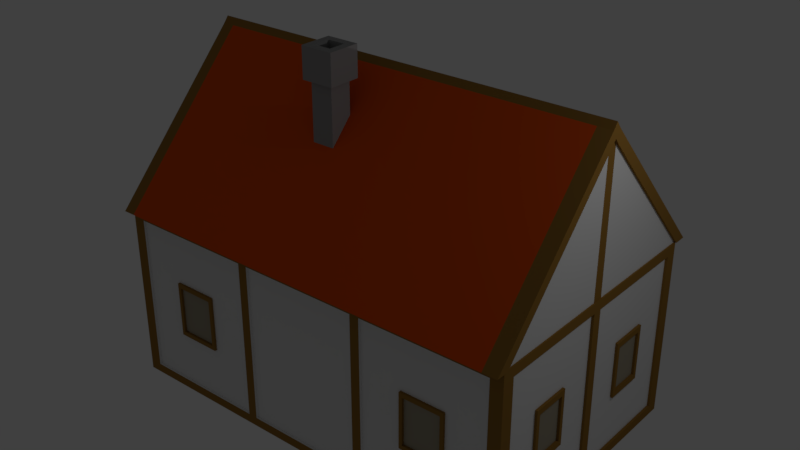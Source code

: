 # Source: SmallHouse.blend  (saved by Blender 2.79.0; exported with 4.5.12 LTS)
import bpy
from mathutils import Matrix  # noqa: F401  (used for matrix-valued properties, if any)

bpy.ops.wm.read_factory_settings(use_empty=True)
scene = bpy.context.scene
scene.name = 'Scene'

# ---- collections
col_collection_1 = bpy.data.collections.new('Collection 1'); scene.collection.children.link(col_collection_1)

# ---- materials (node trees are filled in below, after node groups)
mat_material_005 = bpy.data.materials.new('Material.005')
mat_material_005.alpha_threshold = 0.0
mat_material_005.use_transparent_shadow = False
mat_material_005.diffuse_color = (0.2462, 0.04932, 0.01373, 1.0)
mat_material_005.roughness = 0.5
mat_material_004 = bpy.data.materials.new('Material.004')
mat_material_004.alpha_threshold = 0.0
mat_material_004.use_transparent_shadow = False
mat_material_004.diffuse_color = (0.3108, 0.3108, 0.3108, 1.0)
mat_material_004.roughness = 0.5
mat_material = bpy.data.materials.new('Material')
mat_material.alpha_threshold = 0.0
mat_material.use_transparent_shadow = False
mat_material.roughness = 0.5
mat_material.line_color = (0.0, 0.0, 0.0, 1.0)
mat_material_001 = bpy.data.materials.new('Material.001')
mat_material_001.alpha_threshold = 0.0
mat_material_001.use_transparent_shadow = False
mat_material_001.diffuse_color = (0.305, 0.159, 0.0331, 1.0)
mat_material_001.roughness = 0.5
mat_material_002 = bpy.data.materials.new('Material.002')
mat_material_002.alpha_threshold = 0.0
mat_material_002.use_transparent_shadow = False
mat_material_002.diffuse_color = (0.8, 0.09207, 0.006826, 1.0)
mat_material_002.roughness = 0.5
mat_material_003 = bpy.data.materials.new('Material.003')
mat_material_003.alpha_threshold = 0.0
mat_material_003.use_transparent_shadow = False
mat_material_003.diffuse_color = (0.3712, 0.3278, 0.2423, 1.0)
mat_material_003.roughness = 0.5

# ---- material node trees

# ---- world
world_world = bpy.data.worlds.new('World'); scene.world = world_world
world_world.color = (0.05088, 0.05088, 0.05088)
world_world.use_sun_shadow = False
world_world.sun_shadow_jitter_overblur = 0.0
world_world.cycles.sampling_method = 'MANUAL'

# ---- cameras
cam_camera = bpy.data.cameras.new('Camera')
cam_camera.clip_end = 100.0
cam_camera.lens = 35.0
cam_camera.sensor_width = 32.0
cam_camera.sensor_height = 18.0
cam_camera.ortho_scale = 7.314
cam_camera.dof.focus_distance = 0.0
cam_camera.dof.aperture_fstop = 128.0

# ---- lights
light_lamp_001 = bpy.data.lights.new('Lamp.001', 'POINT')
light_lamp_001.transmission_factor = 0.0
light_lamp_001.cutoff_distance = 30.0
light_lamp_001.energy = 100.0
light_lamp_001.shadow_buffer_clip_start = 1.001
light_lamp_001.shadow_soft_size = 0.1
light_lamp_001.shadow_maximum_resolution = 0.006
light_lamp_001.use_absolute_resolution = True
light_lamp = bpy.data.lights.new('Lamp', 'POINT')
light_lamp.transmission_factor = 0.0
light_lamp.cutoff_distance = 30.0
light_lamp.energy = 100.0
light_lamp.shadow_buffer_clip_start = 1.001
light_lamp.shadow_soft_size = 0.1
light_lamp.shadow_maximum_resolution = 0.006
light_lamp.use_absolute_resolution = True

# ---- meshes
me_plane = bpy.data.meshes.new('Plane')
me_plane.from_pydata([(-1.0, -1.21, -9.198e-09), (1.0, -1.21, -9.198e-09), (-1.0, 1.101, 4.396e-09), (1.0, 1.101, 4.396e-09), (-1.0, -0.05494, -2.401e-09), (1.0, -0.05494, -2.401e-09), (-0.7493, -0.2039, -2.794e-09), (-0.7493, -0.9597, -7.723e-09), (0.7493, -0.9597, -7.723e-09), (0.7493, -0.2039, -2.794e-09), (0.7477, 0.09566, -9.313e-09), (0.7477, 0.8482, 2.911e-09), (-0.7477, 0.8482, 2.911e-09), (-0.7477, 0.09566, -9.313e-09), (0.7477, 0.09566, -0.02851), (0.7477, 0.8482, -0.02851), (-0.7477, 0.8482, -0.02851), (-0.7477, 0.09566, -0.02851), (-0.7493, -0.2039, -0.02851), (-0.7493, -0.9597, -0.02851), (0.7493, -0.9597, -0.02851), (0.7493, -0.2039, -0.02851), (0.8738, 0.9744, 3.654e-09), (0.8738, -0.02432, -7.81e-09), (-0.8738, 0.9744, 3.654e-09), (-0.8738, -0.02432, -7.81e-09), (0.5543, -0.9597, -7.723e-09), (0.5531, 0.8482, 2.911e-09), (0.7398, -0.05494, -2.401e-09), (0.7398, -1.21, -9.198e-09), (0.5543, -0.2039, -2.794e-09), (0.7398, 1.101, 4.396e-09), (0.5531, 0.09566, -9.313e-09), (0.5531, 0.8482, -0.02851), (0.5531, 0.09566, -0.02851), (0.5543, -0.9597, -0.02851), (0.5543, -0.2039, -0.02851), (0.6465, -0.02432, -7.81e-09), (0.6465, 0.9744, 3.654e-09), (0.3555, 0.8482, 2.911e-09), (0.4754, -0.05494, -2.401e-09), (0.3562, -0.2039, -2.794e-09), (0.4754, 1.101, 4.396e-09), (0.3555, 0.09566, -9.313e-09), (0.3555, 0.8482, -0.02851), (0.3555, 0.09566, -0.02851), (0.3562, -0.2039, -0.02851), (0.4155, 0.9744, 3.654e-09), (0.3562, -0.9597, -7.723e-09), (0.4754, -1.21, -9.198e-09), (0.3562, -0.9597, -0.02851), (0.4155, -0.02432, -7.81e-09), (0.4155, -0.02432, 0.03806), (0.6465, -0.02432, 0.03806), (0.7398, -0.05494, 0.03806), (0.4754, -0.05494, 0.03806)], [], [(32, 10, 14, 34), (8, 9, 21, 20), (7, 6, 4, 0), (48, 7, 0, 49), (9, 8, 1, 5), (30, 9, 5, 28), (22, 23, 5, 3), (38, 22, 3, 31), (25, 24, 2, 4), (51, 25, 4, 40), (34, 14, 15, 33), (39, 12, 16, 44), (12, 13, 17, 16), (10, 11, 15, 14), (35, 20, 21, 36), (26, 8, 20, 35), (41, 6, 18, 46), (6, 7, 19, 18), (43, 13, 25, 51), (13, 12, 24, 25), (27, 11, 22, 38), (11, 10, 23, 22), (39, 27, 38, 47), (10, 32, 37, 23), (9, 30, 36, 21), (48, 26, 35, 50), (50, 35, 36, 46), (11, 27, 33, 15), (45, 34, 33, 44), (23, 37, 28, 5), (47, 38, 31, 42), (41, 30, 28, 40), (8, 26, 29, 1), (43, 32, 34, 45), (13, 43, 45, 17), (6, 41, 40, 4), (24, 47, 42, 2), (17, 45, 44, 16), (19, 50, 46, 18), (7, 48, 50, 19), (12, 39, 47, 24), (32, 43, 51, 37), (30, 41, 46, 36), (27, 39, 44, 33), (40, 28, 54, 55), (26, 48, 49, 29), (53, 52, 55, 54), (51, 40, 55, 52), (37, 51, 52, 53), (28, 37, 53, 54)])
me_plane.materials.append(mat_material_005)
me_plane.use_remesh_preserve_volume = False
me_plane.use_remesh_preserve_attributes = False
me_plane.use_mirror_vertex_groups = False
me_plane.update()
me_cube_002 = bpy.data.meshes.new('Cube.002')
me_cube_002.from_pydata([(-1.0, -1.0, -0.9365), (-1.0, -1.0, 1.063), (-1.0, 1.0, -0.9365), (-1.0, 1.0, 1.063), (1.0, -1.0, -0.9365), (1.0, -1.0, 1.063), (1.0, 1.0, -0.9365), (1.0, 1.0, 1.063), (-1.451, -1.451, 1.063), (-1.451, 1.451, 1.063), (1.451, 1.451, 1.063), (1.451, -1.451, 1.063), (-1.451, -1.451, 2.019), (-1.451, 1.451, 2.019), (1.451, 1.451, 2.019), (1.451, -1.451, 2.019), (-0.758, -0.758, 2.019), (-0.758, 0.758, 2.019), (0.758, 0.758, 2.019), (0.758, -0.758, 2.019), (-0.758, -0.758, 0.8364), (-0.758, 0.758, 0.8364), (0.758, 0.758, 0.8364), (0.758, -0.758, 0.8364)], [], [(0, 1, 3, 2), (2, 3, 7, 6), (6, 7, 5, 4), (4, 5, 1, 0), (2, 6, 4, 0), (7, 3, 9, 10), (11, 10, 14, 15), (5, 7, 10, 11), (3, 1, 8, 9), (1, 5, 11, 8), (14, 13, 17, 18), (9, 8, 12, 13), (8, 11, 15, 12), (10, 9, 13, 14), (19, 18, 22, 23), (15, 14, 18, 19), (13, 12, 16, 17), (12, 15, 19, 16), (22, 21, 20, 23), (17, 16, 20, 21), (16, 19, 23, 20), (18, 17, 21, 22)])
me_cube_002.materials.append(mat_material_004)
me_cube_002.use_remesh_preserve_volume = False
me_cube_002.use_remesh_preserve_attributes = False
me_cube_002.use_mirror_vertex_groups = False
me_cube_002.update()
me_cube_001 = bpy.data.meshes.new('Cube.001')
me_cube_001.from_pydata([(-0.9871, -0.9426, -1.0), (-0.9871, 0.9381, -1.0), (-0.9871, 0.0, 1.0), (0.9992, -0.9426, -1.0), (0.9992, 0.9381, -1.0), (-0.9871, 0.0, -1.0), (0.9992, 0.0, -1.0), (0.9992, 0.0, 1.0), (0.943, 0.9381, -1.0), (0.943, -0.9426, -1.0), (0.943, 0.0, -1.0), (-0.9406, 0.9381, -1.0), (-0.9406, 0.0, -1.0), (-0.9406, -0.9426, -1.0), (-0.9871, 0.0001822, 1.2), (-0.9871, 1.03, -0.9958), (-0.9406, 1.03, -0.9958), (0.943, -1.035, -0.9958), (0.9992, -1.035, -0.9958), (-0.9871, -1.035, -0.9958), (0.943, 0.0001822, 1.2), (0.9992, 0.0001822, 1.2), (0.9992, 1.03, -0.9958), (0.943, 1.03, -0.9958), (-0.9406, -1.035, -0.9958), (-0.9406, 0.0001822, 1.2), (1.011, 0.0001822, 1.2), (1.011, 0.0, 1.0), (1.011, 0.9381, -1.0), (1.011, -0.9426, -1.0), (1.011, -1.035, -0.9958), (1.011, 1.03, -0.9958), (-0.999, 7.778e-12, 1.0), (-0.999, 0.9381, -1.0), (-0.999, -0.9426, -1.0), (-0.999, -1.035, -0.9958), (-0.999, 0.0001822, 1.2), (-0.999, 1.03, -0.9958), (0.9992, 0.4691, -1.0), (-0.9871, 0.4691, -1.0), (0.943, 0.4691, -1.0), (-0.9406, 0.4691, -1.0), (-0.9871, 0.03745, 0.9075), (-0.9871, 0.03369, -1.0), (0.9992, 0.03745, 0.9075), (0.943, 0.03369, -1.0), (-0.9406, 0.03369, -1.0), (-0.9871, 0.04009, 1.098), (0.9992, 0.04009, 1.098), (0.943, 0.04009, 1.098), (-0.9406, 0.04009, 1.098), (1.011, 0.03745, 0.9075), (1.011, 0.04009, 1.098), (-0.999, 0.03745, 0.9075), (-0.999, 0.04009, 1.098), (0.9992, 0.03369, -1.0), (0.9992, -0.04708, -1.001), (-0.9871, -0.03592, 0.9214), (0.9992, -0.03592, 0.9214), (-0.9871, -0.03467, 1.113), (0.9992, -0.03467, 1.113), (0.943, -0.03467, 1.113), (-0.9406, -0.03467, 1.113), (1.011, -0.03592, 0.9214), (1.011, -0.03467, 1.113), (-0.999, -0.03592, 0.9214), (-0.999, -0.03467, 1.113), (-0.9871, -0.04708, -1.001), (0.943, -0.04708, -1.001), (-0.9406, -0.04708, -1.001)], [], [(43, 42, 1, 39), (13, 9, 17, 24), (56, 58, 3), (0, 19, 35, 34), (45, 55, 6, 10), (44, 7, 6, 55), (57, 2, 5, 67), (46, 45, 10, 12), (68, 56, 3, 9), (44, 4, 28, 51), (9, 3, 18, 17), (4, 8, 23, 22), (69, 68, 9, 13), (43, 46, 12, 5), (0, 13, 24, 19), (49, 20, 21, 48), (62, 25, 14, 59), (60, 21, 20, 61), (50, 25, 20, 49), (47, 14, 25, 50), (61, 20, 25, 62), (8, 11, 16, 23), (48, 21, 26, 52), (11, 1, 15, 16), (15, 1, 33, 37), (51, 28, 31, 52), (63, 27, 26, 64), (18, 3, 29, 30), (60, 18, 30, 64), (58, 7, 27, 63), (4, 22, 31, 28), (53, 32, 36, 54), (65, 34, 35, 66), (59, 14, 36, 66), (57, 0, 34, 65), (42, 2, 32, 53), (47, 15, 37, 54), (1, 11, 41, 39), (11, 8, 40, 41), (8, 4, 38, 40), (14, 47, 54, 36), (1, 42, 53, 33), (33, 53, 54, 37), (27, 51, 52, 26), (22, 48, 52, 31), (15, 47, 50, 16), (16, 50, 49, 23), (23, 49, 48, 22), (39, 41, 46, 43), (7, 44, 51, 27), (41, 40, 45, 46), (4, 44, 55, 38), (40, 38, 55, 45), (5, 2, 42, 43), (10, 6, 56, 68), (12, 10, 68, 69), (5, 12, 69, 67), (2, 57, 65, 32), (19, 59, 66, 35), (32, 65, 66, 36), (3, 58, 63, 29), (21, 60, 64, 26), (29, 63, 64, 30), (17, 61, 62, 24), (18, 60, 61, 17), (24, 62, 59, 19), (0, 57, 67), (6, 7, 58, 56), (67, 69, 13, 0)])
me_cube_001.polygons.foreach_set('material_index', [0, 1, 0, 1, 0, 1, 1, 0, 0, 1, 1, 1, 0, 0, 1, 1, 1, 1, 1, 1, 1, 1, 1, 1, 1, 1, 1, 1, 1, 1, 1, 1, 1, 1, 1, 1, 1, 0, 0, 0, 1, 1, 1, 1, 1, 1, 2, 1, 0, 1, 0, 0, 0, 1, 0, 0, 0, 1, 1, 1, 1, 1, 1, 2, 1, 1, 0, 1, 0])
me_cube_001.materials.append(mat_material)
me_cube_001.materials.append(mat_material_001)
me_cube_001.materials.append(mat_material_002)
me_cube_001.use_remesh_preserve_volume = False
me_cube_001.use_remesh_preserve_attributes = False
me_cube_001.use_mirror_vertex_groups = False
me_cube_001.update()
me_cube = bpy.data.meshes.new('Cube')
me_cube.from_pydata([(1.011, 1.0, -1.0), (1.011, -1.0, -1.0), (1.011, 1.0, 1.0), (1.011, -1.0, 1.0), (1.011, -0.9209, -1.0), (1.011, -0.9209, 1.0), (1.011, 0.9274, -1.0), (1.011, 0.9274, 1.0), (1.011, -0.03656, -1.0), (1.011, -0.03656, 1.0), (1.011, 0.03741, -1.0), (1.011, 0.0374, 1.0), (1.011, -0.9209, -0.897), (1.011, 0.9274, -0.897), (1.011, -0.03656, -0.897), (1.011, 0.03741, -0.897), (1.011, -0.9209, 0.8916), (1.011, 0.9274, 0.8916), (1.011, -0.03656, 0.8916), (1.011, 0.0374, 0.8916), (1.011, -0.6335, 0.3103), (1.011, -0.6335, -0.3157), (1.011, 0.6382, 0.3103), (1.011, 0.6382, -0.3157), (1.011, -0.324, 0.3103), (1.011, -0.324, -0.3157), (1.011, 0.3267, 0.3103), (1.011, 0.3267, -0.3157), (1.011, -0.6025, 0.2477), (1.011, -0.6025, -0.2531), (1.011, -0.3549, 0.2477), (1.011, -0.3549, -0.2531), (1.011, 0.607, 0.2477), (1.011, 0.607, -0.2531), (1.011, 0.3578, 0.2477), (1.011, 0.3578, -0.2531), (0.9622, 1.0, -1.0), (0.9622, -1.0, -1.0), (0.9622, 1.0, 1.0), (0.9622, -1.0, 1.0), (0.9622, -0.9209, 1.0), (0.9622, -0.9209, -1.0), (0.9622, 0.9274, -1.0), (0.9622, 0.9274, 1.0), (0.9622, -0.03656, -1.0), (0.9622, -0.03656, 1.0), (0.9622, 0.0374, 1.0), (0.9622, 0.03741, -1.0), (0.9622, 1.0, -0.897), (0.9622, -1.0, -0.897), (0.9622, 1.0, 0.8916), (0.9622, -1.0, 0.8916), (0.3381, -0.9209, 1.0), (0.3381, 0.9274, 1.0), (0.3381, -0.03656, 1.0), (0.3381, 0.03741, 1.0), (0.3381, 1.0, -1.0), (0.3381, -1.0, -1.0), (0.3381, 1.0, 1.0), (0.3381, -1.0, 1.0), (0.3381, -0.9209, -1.0), (0.3381, 0.9274, -1.0), (0.3381, -0.03656, -1.0), (0.3381, 0.03741, -1.0), (0.3381, 1.0, -0.897), (0.3381, -1.0, -0.897), (0.3381, 1.0, 0.8916), (0.3381, -1.0, 0.8916), (0.2918, -0.9209, 1.0), (0.2918, 0.9274, 1.0), (0.2918, -0.03656, 1.0), (0.2918, 0.03741, 1.0), (0.2918, 1.0, -1.0), (0.2918, -1.0, -1.0), (0.2918, 1.0, 1.0), (0.2918, -1.0, 1.0), (0.2918, -0.9209, -1.0), (0.2918, 0.9274, -1.0), (0.2918, -0.03656, -1.0), (0.2918, 0.03741, -1.0), (0.2918, 1.0, -0.897), (0.2918, -1.0, -0.897), (0.2918, 1.0, 0.8916), (0.2918, -1.0, 0.8916), (0.7479, 1.0, -0.3157), (0.7479, 1.0, 0.3103), (0.5354, 1.0, -0.3157), (0.5354, 1.0, 0.3103), (0.7267, 1.0, -0.2531), (0.7267, 1.0, 0.2477), (0.5567, 1.0, -0.2531), (0.5567, 1.0, 0.2477), (0.1396, 1.0, -0.8686), (0.1396, 1.0, 0.484), (1.023, -0.9209, -1.0), (1.023, -1.0, -1.0), (1.023, 1.0, 0.8916), (1.023, 1.0, 1.0), (1.023, -1.0, 0.8916), (1.023, -1.0, 1.0), (1.023, -0.9209, 1.0), (1.023, -0.03656, -1.0), (1.023, -0.03656, 1.0), (1.023, -0.9209, -0.897), (1.023, 1.0, -1.0), (1.023, 0.9274, -1.0), (1.023, 0.9274, 1.0), (1.023, 0.9274, -0.897), (1.023, 0.03741, -1.0), (1.023, 0.0374, 1.0), (1.023, -0.03656, -0.897), (1.023, 0.03741, -0.897), (1.023, 1.0, -0.897), (1.023, -1.0, -0.897), (1.023, -0.9209, 0.8916), (1.023, 0.9274, 0.8916), (1.023, -0.03656, 0.8916), (1.023, 0.0374, 0.8916), (1.023, -0.6335, 0.3103), (1.023, -0.6335, -0.3157), (1.023, 0.6382, 0.3103), (1.023, 0.6382, -0.3157), (1.023, -0.324, 0.3103), (1.023, -0.324, -0.3157), (1.023, 0.3267, 0.3103), (1.023, 0.3267, -0.3157), (1.023, -0.6025, 0.2477), (1.023, -0.6025, -0.2531), (1.023, -0.3549, 0.2477), (1.023, -0.3549, -0.2531), (1.023, 0.607, 0.2477), (1.023, 0.607, -0.2531), (1.023, 0.3578, 0.2477), (1.023, 0.3578, -0.2531), (1.011, 1.019, 0.8916), (1.011, 1.019, 1.0), (1.023, 1.019, 1.0), (1.011, 1.019, -1.0), (1.011, 1.019, -0.897), (1.023, 1.019, -1.0), (1.023, 1.019, -0.897), (0.9622, 1.019, -1.0), (0.9622, 1.019, 1.0), (0.9622, 1.019, -0.897), (0.9622, 1.019, 0.8916), (0.3381, 1.019, -1.0), (0.3381, 1.019, 1.0), (0.2918, 1.019, 1.0), (0.3381, 1.019, -0.897), (0.3381, 1.019, 0.8916), (0.2918, 1.019, 0.8916), (0.2918, 1.019, -1.0), (0.2918, 1.019, -0.897), (0.7479, 1.019, -0.3157), (0.7479, 1.019, 0.3103), (0.5354, 1.019, -0.3157), (0.5354, 1.019, 0.3103), (0.7267, 1.019, -0.2531), (0.7267, 1.019, 0.2477), (0.5567, 1.019, -0.2531), (0.5567, 1.019, 0.2477), (1.023, 1.019, 0.8916), (0.1207, 1.0, -0.868), (0.1207, 1.0, 0.4498), (0.1396, 1.019, 0.484), (0.1396, 1.019, -0.8686), (0.1207, 1.019, 0.4498), (0.1207, 1.019, -0.868), (0.2918, 1.168, -1.0), (0.2918, 1.168, -0.9383), (0.2918, 1.084, -0.9383), (0.2918, 1.084, -1.0), (0.2918, 1.0, -0.8667), (0.2918, 1.084, -0.8667), (-1.011, 1.0, -1.0), (-1.011, -1.0, -1.0), (-1.011, 1.0, 1.0), (-1.011, -1.0, 1.0), (-1.011, -0.9209, -1.0), (-1.011, -0.9209, 1.0), (-1.011, 0.9274, -1.0), (-1.011, 0.9274, 1.0), (-1.011, -0.03656, -1.0), (-1.011, -0.03656, 1.0), (-1.011, 0.03741, -1.0), (-1.011, 0.0374, 1.0), (-1.011, -0.9209, -0.897), (-1.011, 0.9274, -0.897), (-1.011, -0.03656, -0.897), (-1.011, 0.03741, -0.897), (-1.011, -0.9209, 0.8916), (-1.011, 0.9274, 0.8916), (-1.011, -0.03656, 0.8916), (-1.011, 0.0374, 0.8916), (-1.011, -0.6335, 0.3103), (-1.011, -0.6335, -0.3157), (-1.011, 0.6382, 0.3103), (-1.011, 0.6382, -0.3157), (-1.011, -0.324, 0.3103), (-1.011, -0.324, -0.3157), (-1.011, 0.3267, 0.3103), (-1.011, 0.3267, -0.3157), (-1.011, -0.6025, 0.2477), (-1.011, -0.6025, -0.2531), (-1.011, -0.3549, 0.2477), (-1.011, -0.3549, -0.2531), (-1.011, 0.607, 0.2477), (-1.011, 0.607, -0.2531), (-1.011, 0.3578, 0.2477), (-1.011, 0.3578, -0.2531), (-0.9622, 1.0, -1.0), (-0.9622, -1.0, -1.0), (-0.9622, 1.0, 1.0), (-0.9622, -1.0, 1.0), (-0.9622, -0.9209, 1.0), (-0.9622, -0.9209, -1.0), (-0.9622, 0.9274, -1.0), (-0.9622, 0.9274, 1.0), (-0.9622, -0.03656, -1.0), (-0.9622, -0.03656, 1.0), (-0.9622, 0.0374, 1.0), (-0.9622, 0.03741, -1.0), (-0.9622, 1.0, -0.897), (-0.9622, -1.0, -0.897), (-0.9622, 1.0, 0.8916), (-0.9622, -1.0, 0.8916), (-0.3381, -0.9209, 1.0), (-0.3381, 0.9274, 1.0), (-0.3381, -0.03656, 1.0), (-0.3381, 0.03741, 1.0), (-0.3381, 1.0, -1.0), (-0.3381, -1.0, -1.0), (-0.3381, 1.0, 1.0), (-0.3381, -1.0, 1.0), (-0.3381, -0.9209, -1.0), (-0.3381, 0.9274, -1.0), (-0.3381, -0.03656, -1.0), (-0.3381, 0.03741, -1.0), (-0.3381, 1.0, -0.897), (-0.3381, -1.0, -0.897), (-0.3381, 1.0, 0.8916), (-0.3381, -1.0, 0.8916), (-0.2918, -0.9209, 1.0), (-0.2918, 0.9274, 1.0), (-0.2918, -0.03656, 1.0), (-0.2918, 0.03741, 1.0), (-0.2918, 1.0, -1.0), (-0.2918, -1.0, -1.0), (-0.2918, 1.0, 1.0), (-0.2918, -1.0, 1.0), (-0.2918, -0.9209, -1.0), (-0.2918, 0.9274, -1.0), (-0.2918, -0.03656, -1.0), (-0.2918, 0.03741, -1.0), (-0.2918, 1.0, -0.897), (-0.2918, -1.0, -0.897), (-0.2918, 1.0, 0.8916), (-0.2918, -1.0, 0.8916), (-0.7479, 1.0, -0.3157), (-0.7479, 1.0, 0.3103), (-0.5354, 1.0, -0.3157), (-0.5354, 1.0, 0.3103), (-0.7267, 1.0, -0.2531), (-0.7267, 1.0, 0.2477), (-0.5567, 1.0, -0.2531), (-0.5567, 1.0, 0.2477), (-0.1396, 1.0, -0.8686), (-0.1396, 1.0, 0.484), (-1.023, -0.9209, -1.0), (-1.023, -1.0, -1.0), (-1.023, 1.0, 0.8916), (-1.023, 1.0, 1.0), (-1.023, -1.0, 0.8916), (-1.023, -1.0, 1.0), (-1.023, -0.9209, 1.0), (-1.023, -0.03656, -1.0), (-1.023, -0.03656, 1.0), (-1.023, -0.9209, -0.897), (-1.023, 1.0, -1.0), (-1.023, 0.9274, -1.0), (-1.023, 0.9274, 1.0), (-1.023, 0.9274, -0.897), (-1.023, 0.03741, -1.0), (-1.023, 0.0374, 1.0), (-1.023, -0.03656, -0.897), (-1.023, 0.03741, -0.897), (-1.023, 1.0, -0.897), (-1.023, -1.0, -0.897), (-1.023, -0.9209, 0.8916), (-1.023, 0.9274, 0.8916), (-1.023, -0.03656, 0.8916), (-1.023, 0.0374, 0.8916), (-1.023, -0.6335, 0.3103), (-1.023, -0.6335, -0.3157), (-1.023, 0.6382, 0.3103), (-1.023, 0.6382, -0.3157), (-1.023, -0.324, 0.3103), (-1.023, -0.324, -0.3157), (-1.023, 0.3267, 0.3103), (-1.023, 0.3267, -0.3157), (-1.023, -0.6025, 0.2477), (-1.023, -0.6025, -0.2531), (-1.023, -0.3549, 0.2477), (-1.023, -0.3549, -0.2531), (-1.023, 0.607, 0.2477), (-1.023, 0.607, -0.2531), (-1.023, 0.3578, 0.2477), (-1.023, 0.3578, -0.2531), (-1.011, 1.019, 0.8916), (-1.011, 1.019, 1.0), (-1.023, 1.019, 1.0), (-1.011, 1.019, -1.0), (-1.011, 1.019, -0.897), (-1.023, 1.019, -1.0), (-1.023, 1.019, -0.897), (-0.9622, 1.019, -1.0), (-0.9622, 1.019, 1.0), (-0.9622, 1.019, -0.897), (-0.9622, 1.019, 0.8916), (-0.3381, 1.019, -1.0), (-0.3381, 1.019, 1.0), (-0.2918, 1.019, 1.0), (-0.3381, 1.019, -0.897), (-0.3381, 1.019, 0.8916), (-0.2918, 1.019, 0.8916), (-0.2918, 1.019, -1.0), (-0.2918, 1.019, -0.897), (-0.7479, 1.019, -0.3157), (-0.7479, 1.019, 0.3103), (-0.5354, 1.019, -0.3157), (-0.5354, 1.019, 0.3103), (-0.7267, 1.019, -0.2531), (-0.7267, 1.019, 0.2477), (-0.5567, 1.019, -0.2531), (-0.5567, 1.019, 0.2477), (-1.023, 1.019, 0.8916), (-0.1207, 1.0, -0.868), (-0.1207, 1.0, 0.4498), (-0.1396, 1.019, 0.484), (-0.1396, 1.019, -0.8686), (-0.1207, 1.019, 0.4498), (-0.1207, 1.019, -0.868), (-0.2918, 1.168, -1.0), (-0.2918, 1.168, -0.9383), (-0.2918, 1.084, -0.9383), (-0.2918, 1.084, -1.0), (-0.2918, 1.0, -0.8667), (-0.2918, 1.084, -0.8667), (0.0, 1.0, -1.0), (0.0, -1.0, -1.0), (0.0, 1.0, 1.0), (0.0, -1.0, 1.0), (0.0, -0.9209, -1.0), (0.0, 0.9274, -1.0), (0.0, -0.03656, -1.0), (0.0, 0.03741, -1.0), (0.0, 1.0, -0.897), (0.0, -1.0, -0.897), (0.0, 1.0, 0.8916), (0.0, -1.0, 0.8916), (0.0, -0.9209, 1.0), (0.0, 0.9274, 1.0), (0.0, -0.03656, 1.0), (0.0, 0.03741, 1.0), (0.0, 1.0, 0.484), (0.0, 1.019, 1.0), (0.0, 1.019, 0.8916), (0.0, 1.0, 0.4498), (0.0, 1.0, -0.8683), (0.0, 1.019, 0.484), (0.0, 1.019, 0.4498), (0.0, 1.168, -1.0), (0.0, 1.168, -0.9383), (0.0, 1.084, -1.0), (0.0, 1.084, -0.9383), (0.0, 1.0, -0.8667), (0.0, 1.084, -0.8667), (1.011, -1.019, 0.8916), (1.011, -1.019, 1.0), (1.023, -1.019, 1.0), (1.023, -1.019, -0.897), (1.011, -1.019, -0.897), (1.011, -1.019, -1.0), (1.023, -1.019, -1.0), (0.9622, -1.019, -1.0), (0.9622, -1.019, 1.0), (0.9622, -1.019, -0.897), (0.9622, -1.019, 0.8916), (0.3381, -1.019, -1.0), (0.3381, -1.019, 1.0), (0.3381, -1.019, -0.897), (0.3381, -1.019, 0.8916), (0.2918, -1.019, -1.0), (0.2918, -1.019, 1.0), (0.2918, -1.019, -0.897), (0.2918, -1.019, 0.8916), (1.023, -1.019, 0.8916), (-7.391e-16, -1.019, -1.0), (-7.391e-16, -1.019, 1.0), (-7.391e-16, -1.019, -0.897), (-7.391e-16, -1.019, 0.8916), (-1.011, -1.019, 0.8916), (-1.011, -1.019, 1.0), (-1.023, -1.019, 1.0), (-1.023, -1.019, -0.897), (-1.011, -1.019, -0.897), (-1.011, -1.019, -1.0), (-1.023, -1.019, -1.0), (-0.9622, -1.019, -1.0), (-0.9622, -1.019, 1.0), (-0.9622, -1.019, -0.897), (-0.9622, -1.019, 0.8916), (-0.3381, -1.019, -1.0), (-0.3381, -1.019, 1.0), (-0.3381, -1.019, -0.897), (-0.3381, -1.019, 0.8916), (-0.2918, -1.019, -1.0), (-0.2918, -1.019, 1.0), (-0.2918, -1.019, -0.897), (-0.2918, -1.019, 0.8916), (-1.023, -1.019, 0.8916), (0.7594, -1.0, 0.3103), (0.7594, -1.0, -0.3157), (0.5409, -1.0, -0.3157), (0.5409, -1.0, 0.3103), (0.743, -1.0, 0.2633), (0.743, -1.0, -0.2688), (0.5573, -1.0, -0.2688), (0.5573, -1.0, 0.2633), (-0.7594, -1.0, 0.3103), (-0.7594, -1.0, -0.3157), (-0.5409, -1.0, -0.3157), (-0.5409, -1.0, 0.3103), (-0.743, -1.0, 0.2633), (-0.743, -1.0, -0.2688), (-0.5573, -1.0, -0.2688), (-0.5573, -1.0, 0.2633), (0.7594, -1.019, 0.3103), (0.7594, -1.019, -0.3157), (0.5409, -1.019, -0.3157), (0.5409, -1.019, 0.3103), (0.743, -1.019, 0.2633), (0.743, -1.019, -0.2688), (0.5573, -1.019, -0.2688), (0.5573, -1.019, 0.2633), (-0.7594, -1.019, 0.3103), (-0.7594, -1.019, -0.3157), (-0.5409, -1.019, -0.3157), (-0.5409, -1.019, 0.3103), (-0.743, -1.019, 0.2633), (-0.743, -1.019, -0.2688), (-0.5573, -1.019, -0.2688), (-0.5573, -1.019, 0.2633)], [], [(86, 87, 156, 155), (112, 104, 139, 140), (18, 14, 110, 116), (10, 6, 105, 108), (2, 7, 106, 97), (5, 3, 99, 100), (239, 223, 410, 414), (19, 17, 115, 117), (1, 4, 94, 95), (104, 0, 137, 139), (6, 0, 104, 105), (87, 85, 154, 156), (15, 13, 23, 27), (11, 9, 102, 109), (13, 17, 22, 23), (9, 5, 100, 102), (21, 25, 123, 119), (34, 32, 130, 132), (14, 18, 24, 25), (12, 14, 25, 21), (17, 19, 26, 22), (16, 12, 21, 20), (18, 16, 20, 24), (19, 15, 27, 26), (31, 30, 28, 29), (28, 30, 128, 126), (27, 23, 121, 125), (33, 35, 133, 131), (33, 32, 34, 35), (31, 29, 127, 129), (26, 27, 125, 124), (35, 34, 132, 133), (359, 83, 395, 400), (48, 50, 144, 143), (65, 67, 391, 390), (84, 86, 155, 153), (6, 10, 47, 42), (7, 43, 46, 11), (11, 46, 45, 9), (10, 8, 44, 47), (2, 38, 43, 7), (0, 6, 42, 36), (8, 4, 41, 44), (9, 45, 40, 5), (99, 3, 378, 379), (5, 40, 39, 3), (4, 1, 37, 41), (97, 96, 161, 136), (36, 56, 145, 141), (41, 37, 57, 60), (40, 52, 59, 39), (95, 113, 380, 383), (374, 170, 169, 372), (45, 54, 52, 40), (44, 41, 60, 62), (36, 42, 61, 56), (38, 58, 53, 43), (47, 44, 62, 63), (46, 55, 54, 45), (43, 53, 55, 46), (42, 47, 63, 61), (64, 66, 87, 86), (82, 80, 92, 93), (213, 177, 402, 409), (85, 84, 153, 154), (96, 112, 140, 161), (67, 65, 423, 424), (249, 233, 413, 417), (81, 357, 399, 394), (61, 63, 79, 77), (53, 69, 71, 55), (55, 71, 70, 54), (63, 62, 78, 79), (58, 74, 69, 53), (56, 61, 77, 72), (62, 60, 76, 78), (54, 70, 68, 52), (223, 225, 411, 410), (52, 68, 75, 59), (60, 57, 73, 76), (38, 2, 135, 142), (91, 90, 159, 160), (50, 48, 84, 85), (66, 50, 85, 87), (48, 64, 86, 84), (89, 88, 90, 91), (89, 91, 160, 158), (92, 162, 167, 165), (358, 82, 93, 364), (2, 97, 136, 135), (114, 100, 99, 98), (116, 102, 100, 114), (96, 97, 106, 115), (117, 109, 102, 116), (115, 106, 109, 117), (105, 107, 111, 108), (108, 111, 110, 101), (104, 112, 107, 105), (101, 110, 103, 94), (94, 103, 113, 95), (111, 117, 116, 110), (112, 96, 115, 107), (103, 114, 98, 113), (7, 11, 109, 106), (15, 19, 117, 111), (67, 51, 387, 391), (14, 12, 103, 110), (98, 99, 379, 396), (12, 16, 114, 103), (4, 8, 101, 94), (13, 15, 111, 107), (16, 18, 116, 114), (17, 13, 107, 115), (8, 10, 108, 101), (125, 121, 131, 133), (123, 122, 128, 129), (118, 119, 127, 126), (122, 118, 126, 128), (119, 123, 129, 127), (124, 125, 133, 132), (121, 120, 130, 131), (120, 124, 132, 130), (22, 26, 124, 120), (24, 20, 118, 122), (20, 21, 119, 118), (23, 22, 120, 121), (29, 28, 126, 127), (32, 33, 131, 130), (25, 24, 122, 123), (30, 31, 129, 128), (134, 135, 136, 161), (138, 134, 161, 140), (137, 138, 140, 139), (135, 134, 144, 142), (134, 138, 143, 144), (138, 137, 141, 143), (143, 141, 145, 148), (142, 144, 149, 146), (146, 149, 150, 147), (149, 148, 152, 150), (148, 145, 151, 152), (155, 156, 160, 159), (153, 155, 159, 157), (156, 154, 158, 160), (154, 153, 157, 158), (64, 48, 143, 148), (72, 80, 152, 151), (58, 38, 142, 146), (350, 74, 147, 365), (56, 72, 151, 145), (50, 66, 149, 144), (88, 89, 158, 157), (66, 64, 148, 149), (80, 82, 150, 152), (90, 88, 157, 159), (0, 36, 141, 137), (74, 58, 146, 147), (164, 165, 167, 166), (369, 164, 166, 370), (162, 163, 166, 167), (93, 92, 165, 164), (364, 93, 164, 369), (170, 171, 168, 169), (80, 72, 171, 170), (356, 80, 172, 375), (375, 172, 173, 376), (80, 170, 173, 172), (170, 374, 376, 173), (72, 348, 373, 171), (171, 373, 371, 168), (169, 168, 371, 372), (163, 367, 370, 166), (163, 162, 368, 367), (82, 358, 366, 150), (147, 150, 366, 365), (80, 356, 368, 162, 92), (81, 83, 359, 357), (175, 211, 408, 406), (77, 79, 355, 353), (69, 361, 363, 71), (71, 363, 362, 70), (79, 78, 354, 355), (74, 350, 361, 69), (72, 77, 353, 348), (78, 76, 352, 354), (70, 362, 360, 68), (231, 247, 416, 412), (68, 360, 351, 75), (76, 73, 349, 352), (260, 329, 330, 261), (286, 314, 313, 278), (192, 290, 284, 188), (184, 282, 279, 180), (176, 271, 280, 181), (179, 274, 273, 177), (351, 249, 417, 398), (193, 291, 289, 191), (175, 269, 268, 178), (278, 313, 311, 174), (180, 279, 278, 174), (261, 330, 328, 259), (189, 201, 197, 187), (185, 283, 276, 183), (187, 197, 196, 191), (183, 276, 274, 179), (195, 293, 297, 199), (208, 306, 304, 206), (188, 199, 198, 192), (186, 195, 199, 188), (191, 196, 200, 193), (190, 194, 195, 186), (192, 198, 194, 190), (193, 200, 201, 189), (205, 203, 202, 204), (202, 300, 302, 204), (201, 299, 295, 197), (207, 305, 307, 209), (207, 209, 208, 206), (205, 303, 301, 203), (200, 298, 299, 201), (209, 307, 306, 208), (113, 98, 396, 380), (222, 317, 318, 224), (49, 65, 390, 386), (258, 327, 329, 260), (180, 216, 221, 184), (181, 185, 220, 217), (185, 183, 219, 220), (184, 221, 218, 182), (176, 181, 217, 212), (174, 210, 216, 180), (182, 218, 215, 178), (183, 179, 214, 219), (247, 349, 397, 416), (179, 177, 213, 214), (178, 215, 211, 175), (271, 310, 335, 270), (210, 315, 319, 230), (215, 234, 231, 211), (214, 213, 233, 226), (233, 213, 409, 413), (374, 372, 343, 344), (219, 214, 226, 228), (218, 236, 234, 215), (210, 230, 235, 216), (212, 217, 227, 232), (221, 237, 236, 218), (220, 219, 228, 229), (217, 220, 229, 227), (216, 235, 237, 221), (238, 260, 261, 240), (256, 267, 266, 254), (3, 39, 385, 378), (259, 328, 327, 258), (270, 335, 314, 286), (239, 241, 432, 431), (59, 75, 393, 389), (51, 49, 386, 387), (235, 251, 253, 237), (227, 229, 245, 243), (229, 228, 244, 245), (237, 253, 252, 236), (232, 227, 243, 248), (230, 246, 251, 235), (236, 252, 250, 234), (228, 226, 242, 244), (255, 257, 419, 418), (226, 233, 249, 242), (234, 250, 247, 231), (212, 316, 309, 176), (265, 334, 333, 264), (224, 259, 258, 222), (240, 261, 259, 224), (222, 258, 260, 238), (263, 265, 264, 262), (263, 332, 334, 265), (266, 339, 341, 336), (358, 364, 267, 256), (176, 309, 310, 271), (288, 272, 273, 274), (290, 288, 274, 276), (270, 289, 280, 271), (291, 290, 276, 283), (289, 291, 283, 280), (279, 282, 285, 281), (282, 275, 284, 285), (278, 279, 281, 286), (275, 268, 277, 284), (268, 269, 287, 277), (285, 284, 290, 291), (286, 281, 289, 270), (277, 287, 272, 288), (181, 280, 283, 185), (189, 285, 291, 193), (211, 231, 412, 408), (188, 284, 277, 186), (75, 351, 398, 393), (186, 277, 288, 190), (178, 268, 275, 182), (187, 281, 285, 189), (190, 288, 290, 192), (191, 289, 281, 187), (182, 275, 282, 184), (299, 307, 305, 295), (297, 303, 302, 296), (292, 300, 301, 293), (296, 302, 300, 292), (293, 301, 303, 297), (298, 306, 307, 299), (295, 305, 304, 294), (294, 304, 306, 298), (196, 294, 298, 200), (198, 296, 292, 194), (194, 292, 293, 195), (197, 295, 294, 196), (203, 301, 300, 202), (206, 304, 305, 207), (199, 297, 296, 198), (204, 302, 303, 205), (308, 335, 310, 309), (312, 314, 335, 308), (311, 313, 314, 312), (309, 316, 318, 308), (308, 318, 317, 312), (312, 317, 315, 311), (317, 322, 319, 315), (316, 320, 323, 318), (320, 321, 324, 323), (323, 324, 326, 322), (322, 326, 325, 319), (329, 333, 334, 330), (327, 331, 333, 329), (330, 334, 332, 328), (328, 332, 331, 327), (238, 322, 317, 222), (246, 325, 326, 254), (232, 320, 316, 212), (350, 365, 321, 248), (230, 319, 325, 246), (224, 318, 323, 240), (262, 331, 332, 263), (240, 323, 322, 238), (254, 326, 324, 256), (264, 333, 331, 262), (174, 311, 315, 210), (248, 321, 320, 232), (338, 340, 341, 339), (369, 370, 340, 338), (336, 341, 340, 337), (267, 338, 339, 266), (364, 369, 338, 267), (344, 343, 342, 345), (254, 344, 345, 246), (356, 375, 346, 254), (375, 376, 347, 346), (254, 346, 347, 344), (344, 347, 376, 374), (246, 345, 373, 348), (345, 342, 371, 373), (343, 372, 371, 342), (337, 340, 370, 367), (337, 367, 368, 336), (256, 324, 366, 358), (321, 365, 366, 324), (254, 266, 336, 368, 356), (255, 357, 359, 257), (37, 1, 382, 384), (251, 353, 355, 253), (243, 245, 363, 361), (245, 244, 362, 363), (253, 355, 354, 252), (248, 243, 361, 350), (246, 348, 353, 251), (252, 354, 352, 250), (244, 242, 360, 362), (73, 57, 388, 392), (242, 249, 351, 360), (250, 352, 349, 247), (381, 382, 383, 380), (381, 377, 387, 386), (382, 381, 386, 384), (377, 378, 385, 387), (387, 385, 389, 391), (384, 386, 390, 388), (390, 391, 395, 394), (388, 390, 394, 392), (391, 389, 393, 395), (377, 381, 380, 396), (378, 377, 396, 379), (392, 394, 399, 397), (395, 393, 398, 400), (405, 404, 407, 406), (405, 410, 411, 401), (406, 408, 410, 405), (401, 411, 409, 402), (411, 415, 413, 409), (408, 412, 414, 410), (414, 418, 419, 415), (412, 416, 418, 414), (415, 419, 417, 413), (401, 420, 404, 405), (402, 403, 420, 401), (416, 397, 399, 418), (419, 400, 398, 417), (272, 287, 404, 420), (1, 95, 383, 382), (273, 272, 420, 403), (57, 37, 384, 388), (83, 81, 394, 395), (225, 241, 415, 411), (357, 255, 418, 399), (287, 269, 407, 404), (39, 59, 389, 385), (177, 273, 403, 402), (349, 73, 392, 397), (241, 239, 414, 415), (257, 359, 400, 419), (269, 175, 406, 407), (422, 421, 437, 438), (49, 51, 421, 422), (51, 67, 424, 421), (65, 49, 422, 423), (426, 425, 428, 427), (436, 435, 451, 452), (431, 432, 448, 447), (433, 436, 452, 449), (427, 428, 444, 443), (225, 223, 430, 429), (241, 225, 429, 432), (223, 239, 431, 430), (434, 435, 436, 433), (432, 429, 445, 448), (424, 423, 439, 440), (435, 434, 450, 451), (437, 440, 444, 441), (438, 437, 441, 442), (440, 439, 443, 444), (439, 438, 442, 443), (446, 447, 451, 450), (448, 445, 449, 452), (445, 446, 450, 449), (447, 448, 452, 451), (425, 426, 442, 441), (423, 422, 438, 439), (429, 430, 446, 445), (426, 427, 443, 442), (434, 433, 449, 450), (421, 424, 440, 437), (430, 431, 447, 446), (428, 425, 441, 444)])
me_cube.polygons.foreach_set('material_index', [1, 1, 1, 0, 1, 1, 0, 1, 0, 0, 0, 1, 0, 1, 0, 1, 1, 1, 0, 0, 0, 0, 0, 0, 3, 1, 1, 1, 3, 1, 1, 1, 0, 1, 0, 1, 0, 0, 0, 0, 0, 0, 0, 0, 1, 0, 0, 1, 0, 0, 0, 1, 1, 0, 0, 0, 0, 0, 0, 0, 0, 0, 0, 0, 1, 1, 0, 0, 0, 0, 0, 0, 0, 0, 0, 0, 0, 0, 0, 0, 0, 1, 0, 0, 0, 3, 1, 0, 0, 1, 1, 1, 1, 1, 1, 1, 1, 1, 1, 1, 1, 1, 1, 1, 1, 0, 1, 1, 1, 0, 1, 1, 1, 0, 1, 1, 1, 1, 1, 1, 1, 1, 1, 1, 1, 1, 1, 1, 1, 1, 1, 1, 1, 1, 1, 1, 1, 1, 1, 1, 1, 1, 1, 1, 1, 1, 1, 0, 0, 0, 1, 1, 1, 1, 1, 0, 0, 1, 1, 1, 1, 1, 1, 1, 0, 1, 1, 1, 0, 0, 1, 1, 2, 1, 1, 0, 0, 0, 0, 0, 0, 0, 0, 0, 0, 0, 0, 0, 0, 1, 1, 1, 0, 1, 1, 0, 1, 0, 0, 0, 1, 0, 1, 0, 1, 1, 1, 0, 0, 0, 0, 0, 0, 3, 1, 1, 1, 3, 1, 1, 1, 1, 1, 0, 1, 0, 0, 0, 0, 0, 0, 0, 0, 0, 0, 0, 1, 0, 0, 0, 0, 1, 0, 0, 0, 0, 0, 0, 0, 0, 0, 0, 0, 1, 1, 0, 0, 0, 0, 0, 0, 0, 0, 0, 0, 0, 0, 0, 0, 0, 1, 0, 0, 0, 3, 1, 0, 0, 1, 1, 1, 1, 1, 1, 1, 1, 1, 1, 1, 1, 1, 1, 1, 1, 0, 1, 0, 1, 0, 1, 1, 1, 0, 1, 1, 1, 1, 1, 1, 1, 1, 1, 1, 1, 1, 1, 1, 1, 1, 1, 1, 1, 1, 1, 1, 1, 1, 1, 1, 1, 1, 1, 1, 1, 1, 1, 0, 0, 0, 1, 1, 1, 1, 1, 0, 0, 1, 1, 1, 1, 1, 1, 1, 0, 1, 1, 1, 0, 0, 1, 1, 2, 1, 1, 0, 0, 0, 0, 0, 0, 0, 0, 0, 0, 0, 0, 0, 0, 1, 1, 1, 1, 1, 1, 1, 1, 1, 1, 1, 1, 1, 1, 1, 1, 1, 1, 1, 1, 1, 1, 1, 1, 1, 1, 1, 0, 1, 0, 0, 0, 0, 1, 0, 1, 0, 0, 0, 0, 1, 0, 0, 0, 3, 1, 1, 1, 1, 0, 0, 0, 3, 1, 1, 1, 1, 1, 1, 1, 1, 1, 1, 1, 1, 1, 1, 1, 1, 1, 1, 0])
me_cube.materials.append(mat_material)
me_cube.materials.append(mat_material_001)
me_cube.materials.append(mat_material_002)
me_cube.materials.append(mat_material_003)
me_cube.use_remesh_preserve_volume = False
me_cube.use_remesh_preserve_attributes = False
me_cube.use_mirror_vertex_groups = False
me_cube.update()

# ---- objects
ob_plane = bpy.data.objects.new('Plane', me_plane)
ob_cube_002 = bpy.data.objects.new('Cube.002', me_cube_002)
ob_lamp_001 = bpy.data.objects.new('Lamp.001', light_lamp_001)
ob_cube_001 = bpy.data.objects.new('Cube.001', me_cube_001)
ob_cube = bpy.data.objects.new('Cube', me_cube)
ob_lamp = bpy.data.objects.new('Lamp', light_lamp)
ob_camera = bpy.data.objects.new('Camera', cam_camera)

# ---- transforms, parenting, visibility, modifiers, constraints
ob_plane.location = (0.1538, 2.628, 1.438)
ob_plane.rotation_euler = (-1.571, -2.22e-16, 2.22e-16)
ob_plane.scale = (0.521, 1.052, 1.052)
ob_plane.lineart.crease_threshold = 0.0
ob_cube_002.location = (-0.4906, -0.9644, 5.963)
ob_cube_002.scale = (0.2266, 0.2266, 0.638)
ob_cube_002.lineart.crease_threshold = 0.0
ob_lamp_001.location = (7.901, 0.4634, 8.403)
ob_lamp_001.rotation_euler = (0.6503, 0.05522, 1.866)
ob_lamp_001.lock_rotations_4d = False
ob_lamp_001.empty_display_type = 'ARROWS'
ob_lamp_001.color = (0.0, 0.0, 0.0, 0.0)
ob_lamp_001.lineart.crease_threshold = 0.0
ob_cube_001.location = (0.1388, 0.03127, 5.123)
ob_cube_001.scale = (4.266, 2.789, 1.423)
ob_cube_001.lineart.crease_threshold = 0.0
ob_cube.location = (0.1527, 0.0, 1.885)
ob_cube.scale = (4.181, 2.598, 1.818)
ob_cube.lock_rotations_4d = False
ob_cube.empty_display_type = 'ARROWS'
ob_cube.lineart.crease_threshold = 0.0
ob_lamp.location = (4.076, 4.975, 4.59)
ob_lamp.rotation_euler = (0.6503, 0.05522, 1.866)
ob_lamp.lock_rotations_4d = False
ob_lamp.empty_display_type = 'ARROWS'
ob_lamp.color = (0.0, 0.0, 0.0, 0.0)
ob_lamp.lineart.crease_threshold = 0.0
ob_camera.location = (7.481, -6.508, 5.344)
ob_camera.rotation_euler = (1.109, 0.0, 0.8149)
ob_camera.lock_rotations_4d = False
ob_camera.empty_display_type = 'ARROWS'
ob_camera.color = (0.0, 0.0, 0.0, 0.0)
ob_camera.display_type = 'WIRE'
ob_camera.lineart.crease_threshold = 0.0

# ---- collection membership
col_collection_1.objects.link(ob_plane)
col_collection_1.objects.link(ob_cube_002)
col_collection_1.objects.link(ob_lamp_001)
col_collection_1.objects.link(ob_cube_001)
col_collection_1.objects.link(ob_cube)
col_collection_1.objects.link(ob_lamp)
col_collection_1.objects.link(ob_camera)

# ---- scene / render settings (as saved in the file)
scene.camera = ob_cube
scene.frame_start = 1; scene.frame_end = 250; scene.frame_set(1)
scene.render.engine = 'BLENDER_EEVEE_NEXT'
scene.render.resolution_percentage = 50
scene.render.dither_intensity = 0.0
scene.cycles.use_denoising = False
scene.cycles.samples = 128
scene.cycles.sampling_pattern = 'TABULATED_SOBOL'
scene.cycles.use_adaptive_sampling = False
scene.cycles.use_light_tree = False
scene.cycles.blur_glossy = 0.0
scene.cycles.sample_clamp_indirect = 0.0
scene.view_settings.view_transform = 'Standard'
bpy.context.view_layer.update()

# ---- added for rendering (the .blend has no active camera): camera
cam_auto = bpy.data.cameras.new('AutoCamera')
cam_auto.lens = 50.0
cam_auto.sensor_width = 36.0
cam_auto.clip_end = 1000.0
ob_auto_camera = bpy.data.objects.new('AutoCamera', cam_auto)
scene.collection.objects.link(ob_auto_camera)
ob_auto_camera.location = (11.8613, -13.9461, 13.0168)
ob_auto_camera.rotation_euler = (1.09748, -7.21219e-08, 0.694738)
scene.camera = ob_auto_camera
bpy.context.view_layer.update()
